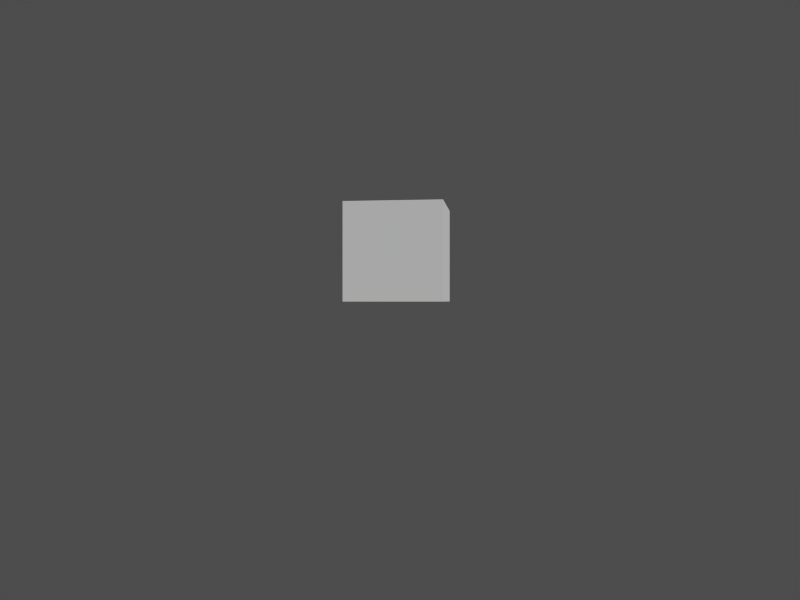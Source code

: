 # Source: cubo.blend  (saved by Blender 2.49.2; exported with 4.5.12 LTS)
import bpy
from mathutils import Matrix  # noqa: F401  (used for matrix-valued properties, if any)

bpy.ops.wm.read_factory_settings(use_empty=True)
scene = bpy.context.scene
scene.name = '1'

# ---- collections
col_collection_1 = bpy.data.collections.new('Collection 1'); scene.collection.children.link(col_collection_1)
col_collection_3 = bpy.data.collections.new('Collection 3'); scene.collection.children.link(col_collection_3)
col_collection_3.hide_render = True
col_collection_3.hide_viewport = True

# ---- cameras
cam_camera = bpy.data.cameras.new('Camera')
cam_camera.passepartout_alpha = 0.2
cam_camera.clip_end = 100.0
cam_camera.lens = 35.0
cam_camera.ortho_scale = 7.314
cam_camera.show_passepartout = False
cam_camera.show_safe_areas = True
cam_camera.dof.focus_distance = 0.0
cam_camera.dof.aperture_fstop = 128.0

# ---- meshes
me_cube = bpy.data.meshes.new('Cube')
me_cube.from_pydata([(0.5, 0.5, 0.0), (0.5, -0.5, 0.0), (-0.5, -0.5, 0.0), (-0.5, 0.5, 0.0), (0.5, 0.5, 1.0), (0.5, -0.5, 1.0), (-0.5, -0.5, 1.0), (-0.5, 0.5, 1.0)], [], [(4, 0, 7), (0, 3, 7), (2, 6, 7), (2, 7, 3), (1, 5, 2), (5, 6, 2), (0, 4, 1), (4, 5, 1), (4, 7, 6), (4, 6, 5), (0, 1, 2), (0, 2, 3)])
_uv = me_cube.uv_layers.new(name='UVTex')
_uv.uv.foreach_set('vector', [0.01172, 0.4922, 0.01172, 0.01172, 0.4922, 0.4922, 0.01172, 0.01172, 0.4922, 0.01172, 0.4922, 0.4922, 0.4961, 0.007812, 0.5, 0.5, 0.007812, 0.5039, 0.4961, 0.007812, 0.007812, 0.5039, 0.003906, 0.01172, 0.4922, 0.007812, 0.4961, 0.4922, 0.007812, 0.01172, 0.4961, 0.4922, 0.01172, 0.4961, 0.007812, 0.01172, 0.5156, 0.01562, 0.9922, 0.01562, 0.5156, 0.4922, 0.9922, 0.01562, 0.9922, 0.4922, 0.5156, 0.4922, 1.0, 0.9961, 0.5117, 0.9922, 0.5156, 0.5039, 1.0, 0.9961, 0.5156, 0.5039, 1.004, 0.5078, 0.01562, 0.9961, 0.01562, 0.5117, 0.5, 0.5117, 0.01562, 0.9961, 0.5, 0.5117, 0.5, 0.9961])
_ca = me_cube.color_attributes.new('Col', 'BYTE_COLOR', 'CORNER')
_ca.data.foreach_set('color', [1.0, 1.0, 1.0, 1.0, 1.0, 1.0, 1.0, 1.0, 1.0, 1.0, 1.0, 1.0, 1.0, 1.0, 1.0, 1.0, 1.0, 1.0, 1.0, 1.0, 1.0, 1.0, 1.0, 1.0, 1.0, 1.0, 1.0, 1.0, 1.0, 1.0, 1.0, 1.0, 1.0, 1.0, 1.0, 1.0, 1.0, 1.0, 1.0, 1.0, 1.0, 1.0, 1.0, 1.0, 1.0, 1.0, 1.0, 1.0, 1.0, 1.0, 1.0, 1.0, 1.0, 1.0, 1.0, 1.0, 1.0, 1.0, 1.0, 1.0, 1.0, 1.0, 1.0, 1.0, 1.0, 1.0, 1.0, 1.0, 1.0, 1.0, 1.0, 1.0, 1.0, 1.0, 1.0, 1.0, 1.0, 1.0, 1.0, 1.0, 1.0, 1.0, 1.0, 1.0, 1.0, 1.0, 1.0, 1.0, 1.0, 1.0, 1.0, 1.0, 1.0, 1.0, 1.0, 1.0, 1.0, 1.0, 1.0, 1.0, 1.0, 1.0, 1.0, 1.0, 1.0, 1.0, 1.0, 1.0, 1.0, 1.0, 1.0, 1.0, 1.0, 1.0, 1.0, 1.0, 1.0, 1.0, 1.0, 1.0, 1.0, 1.0, 1.0, 1.0, 1.0, 1.0, 1.0, 1.0, 1.0, 1.0, 1.0, 1.0, 1.0, 1.0, 1.0, 1.0, 1.0, 1.0, 1.0, 1.0, 1.0, 1.0, 1.0, 1.0])
me_cube.use_remesh_preserve_volume = False
me_cube.use_remesh_preserve_attributes = False
me_cube.use_mirror_vertex_groups = False
me_cube.update()

# ---- objects
ob_cubo = bpy.data.objects.new('cubo', me_cube)
ob_camera = bpy.data.objects.new('Camera', cam_camera)
ob_vrmlscene = bpy.data.objects.new('VRMLscene', None)

# ---- transforms, parenting, visibility, modifiers, constraints
ob_cubo.location = (-0.01091, 0.02075, -0.01515)
ob_cubo.rotation_euler = (0.0, 0.0, 6.155)
ob_cubo.scale = (1.0, 1.0, 1.0)
ob_cubo.lock_rotations_4d = False
ob_cubo.empty_display_type = 'ARROWS'
ob_cubo.color = (0.0, 0.0, 0.0, 1.0)
ob_cubo.lineart.crease_threshold = 0.0
ob_camera.location = (0.0, -8.129, 0.0)
ob_camera.rotation_euler = (1.571, 0.0, 0.0)
ob_camera.lock_rotations_4d = False
ob_camera.empty_display_type = 'ARROWS'
ob_camera.color = (0.0, 0.0, 0.0, 0.0)
ob_camera.display_type = 'WIRE'
ob_camera.lineart.crease_threshold = 0.0
ob_vrmlscene.location = (0.0, 0.0, 0.0)
ob_vrmlscene.rotation_euler = (1.571, 0.0, 0.0)
ob_vrmlscene.lock_rotations_4d = False
ob_vrmlscene.empty_display_type = 'ARROWS'
ob_vrmlscene.empty_image_offset = (0.0, 0.0)
ob_vrmlscene.color = (0.0, 0.0, 0.0, 1.0)
ob_vrmlscene.lineart.crease_threshold = 0.0

# ---- collection membership
col_collection_1.objects.link(ob_cubo)
col_collection_1.objects.link(ob_camera)
col_collection_3.objects.link(ob_vrmlscene)

# ---- scene / render settings (as saved in the file)
scene.camera = ob_camera
scene.frame_start = 1; scene.frame_end = 50; scene.frame_set(49)
scene.render.engine = 'BLENDER_EEVEE_NEXT'
scene.render.image_settings.file_format = 'JPEG'
scene.render.image_settings.color_mode = 'RGB'
scene.render.image_settings.quality = 100
scene.render.image_settings.compression = 100
scene.render.image_settings.exr_codec = 'RLE'
scene.render.resolution_x = 640
scene.render.resolution_y = 480
scene.render.pixel_aspect_x = 100.0
scene.render.pixel_aspect_y = 100.0
scene.render.fps = 25
scene.render.dither_intensity = 0.0
scene.render.use_compositing = False
scene.render.use_sequencer = False
scene.render.use_file_extension = False
scene.render.bake_margin = 2
scene.render.bake_bias = 0.0
scene.render.use_stamp_time = False
scene.render.use_stamp_date = False
scene.render.use_stamp_frame = False
scene.render.use_stamp_camera = False
scene.render.use_stamp_scene = False
scene.render.use_stamp_filename = False
scene.render.use_stamp_render_time = False
scene.render.stamp_font_size = 0
scene.cycles.use_denoising = False
scene.cycles.samples = 10
scene.cycles.sampling_pattern = 'TABULATED_SOBOL'
scene.cycles.light_sampling_threshold = 0.0
scene.cycles.use_adaptive_sampling = False
scene.cycles.use_light_tree = False
scene.cycles.blur_glossy = 0.0
scene.cycles.volume_bounces = 1
scene.cycles.pixel_filter_type = 'GAUSSIAN'
scene.cycles.sample_clamp_indirect = 0.0
scene.view_settings.view_transform = 'Raw'
bpy.context.view_layer.update()

# ---- added for rendering (the .blend has no usable light): sun + grey world if the file has none
light_auto_sun = bpy.data.lights.new('AutoSun', 'SUN')
light_auto_sun.energy = 3.0
light_auto_sun.angle = 0.0523599
ob_auto_sun = bpy.data.objects.new('AutoSun', light_auto_sun)
scene.collection.objects.link(ob_auto_sun)
ob_auto_sun.rotation_euler = (0.872665, 0.174533, 0.523599)
if scene.world is None:
    world_auto = bpy.data.worlds.new('AutoWorld')
    world_auto.color = (0.3, 0.3, 0.3)
    scene.world = world_auto
bpy.context.view_layer.update()
